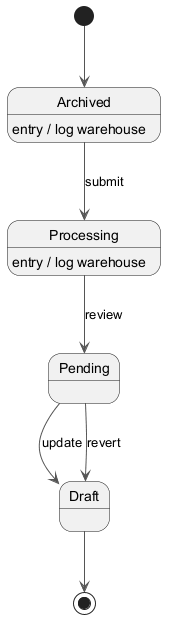

The diagram above was rendered by PlantUML. Its source (embedded in the PNG):
@startuml
skinparam backgroundColor #FFFFFF
skinparam classBackgroundColor #F1F8E9
skinparam classBorderColor #33691E
skinparam ArrowColor #555555
[*] --> Archived
Archived --> Processing : submit
Archived : entry / log warehouse
Processing --> Pending : review
Processing : entry / log warehouse
Pending --> Draft : update
Pending --> Draft : revert
Draft --> [*]
@enduml